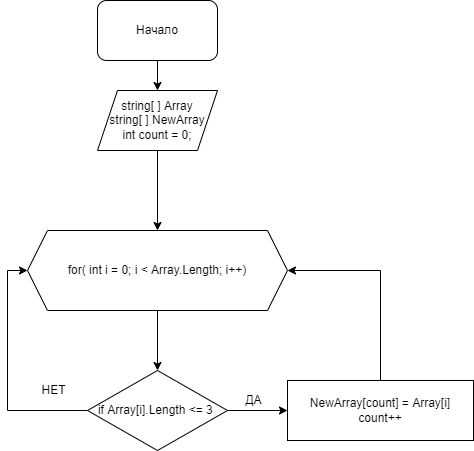

The diagram above was exported from draw.io. Its source (the exported page's mxGraphModel, read from the mxfile embedded in the PNG):
<mxGraphModel dx="948" dy="574" grid="1" gridSize="10" guides="1" tooltips="1" connect="1" arrows="1" fold="1" page="1" pageScale="1" pageWidth="827" pageHeight="1169" math="0" shadow="0">
  <root>
    <mxCell id="0" />
    <mxCell id="1" parent="0" />
    <mxCell id="2" value="" style="edgeStyle=orthogonalEdgeStyle;rounded=0;orthogonalLoop=1;jettySize=auto;html=1;" edge="1" parent="1" source="3" target="5">
      <mxGeometry relative="1" as="geometry" />
    </mxCell>
    <mxCell id="3" value="Начало" style="rounded=1;whiteSpace=wrap;html=1;" vertex="1" parent="1">
      <mxGeometry x="354" y="10" width="120" height="60" as="geometry" />
    </mxCell>
    <mxCell id="4" value="" style="edgeStyle=orthogonalEdgeStyle;rounded=0;orthogonalLoop=1;jettySize=auto;html=1;" edge="1" parent="1" source="5" target="7">
      <mxGeometry relative="1" as="geometry" />
    </mxCell>
    <mxCell id="5" value="string[ ] Array&lt;br&gt;string[ ] NewArray&lt;br&gt;int count = 0;" style="shape=parallelogram;perimeter=parallelogramPerimeter;whiteSpace=wrap;html=1;fixedSize=1;" vertex="1" parent="1">
      <mxGeometry x="354" y="100" width="120" height="60" as="geometry" />
    </mxCell>
    <mxCell id="6" value="" style="edgeStyle=orthogonalEdgeStyle;rounded=0;orthogonalLoop=1;jettySize=auto;html=1;" edge="1" parent="1" source="7" target="10">
      <mxGeometry relative="1" as="geometry" />
    </mxCell>
    <mxCell id="7" value="for( int i = 0; i &amp;lt; Array.Length; i++)" style="shape=hexagon;perimeter=hexagonPerimeter2;whiteSpace=wrap;html=1;fixedSize=1;" vertex="1" parent="1">
      <mxGeometry x="284" y="240" width="260" height="80" as="geometry" />
    </mxCell>
    <mxCell id="8" value="" style="edgeStyle=orthogonalEdgeStyle;rounded=0;orthogonalLoop=1;jettySize=auto;html=1;" edge="1" parent="1" source="10" target="12">
      <mxGeometry relative="1" as="geometry" />
    </mxCell>
    <mxCell id="9" style="edgeStyle=orthogonalEdgeStyle;rounded=0;orthogonalLoop=1;jettySize=auto;html=1;entryX=0;entryY=0.5;entryDx=0;entryDy=0;" edge="1" parent="1" source="10" target="7">
      <mxGeometry relative="1" as="geometry">
        <Array as="points">
          <mxPoint x="264" y="420" />
          <mxPoint x="264" y="280" />
        </Array>
      </mxGeometry>
    </mxCell>
    <mxCell id="10" value="if Array[i].Length &amp;lt;= 3&amp;nbsp;" style="rhombus;whiteSpace=wrap;html=1;" vertex="1" parent="1">
      <mxGeometry x="344" y="380" width="140" height="80" as="geometry" />
    </mxCell>
    <mxCell id="11" style="edgeStyle=orthogonalEdgeStyle;rounded=0;orthogonalLoop=1;jettySize=auto;html=1;entryX=1;entryY=0.5;entryDx=0;entryDy=0;" edge="1" parent="1" source="12" target="7">
      <mxGeometry relative="1" as="geometry" />
    </mxCell>
    <mxCell id="12" value="NewArray[count] = Array[i]&lt;br&gt;count++" style="rounded=0;whiteSpace=wrap;html=1;" vertex="1" parent="1">
      <mxGeometry x="544" y="390" width="186" height="60" as="geometry" />
    </mxCell>
    <mxCell id="13" value="ДА" style="text;html=1;align=center;verticalAlign=middle;resizable=0;points=[];autosize=1;strokeColor=none;fillColor=none;" vertex="1" parent="1">
      <mxGeometry x="490" y="395" width="40" height="30" as="geometry" />
    </mxCell>
    <mxCell id="14" value="НЕТ" style="text;html=1;align=center;verticalAlign=middle;resizable=0;points=[];autosize=1;strokeColor=none;fillColor=none;" vertex="1" parent="1">
      <mxGeometry x="285" y="385" width="50" height="30" as="geometry" />
    </mxCell>
  </root>
</mxGraphModel>